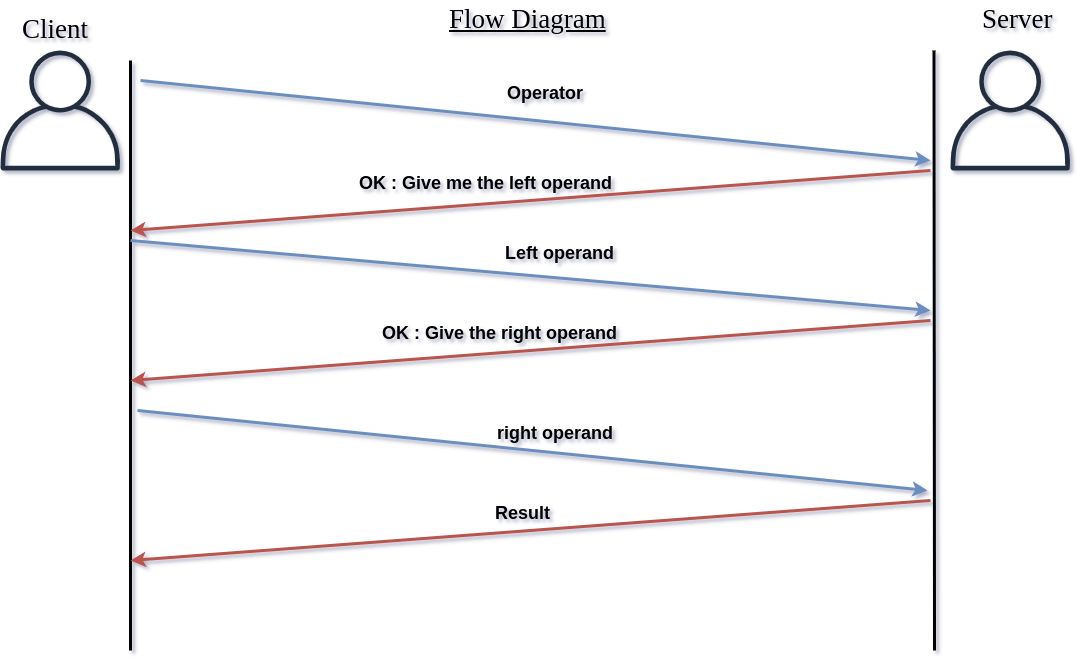

The diagram above was exported from draw.io. Its source (the exported page's mxGraphModel, read from the mxfile embedded in the PNG):
<mxGraphModel dx="1656" dy="939" grid="1" gridSize="10" guides="1" tooltips="1" connect="1" arrows="1" fold="1" page="1" pageScale="1" pageWidth="1169" pageHeight="827" math="0" shadow="0">
  <root>
    <mxCell id="0" />
    <mxCell id="1" parent="0" />
    <mxCell id="bplOvDD_xirzuD6epas_-2" value="" style="outlineConnect=0;fontColor=#232F3E;gradientColor=none;fillColor=#232F3E;strokeColor=none;dashed=0;verticalLabelPosition=bottom;verticalAlign=top;align=center;html=1;fontSize=12;fontStyle=0;aspect=fixed;pointerEvents=1;shape=mxgraph.aws4.user;" vertex="1" parent="1">
      <mxGeometry x="50" y="80" width="120" height="120" as="geometry" />
    </mxCell>
    <mxCell id="bplOvDD_xirzuD6epas_-10" value="Operator&lt;br style=&quot;font-size: 18px;&quot;&gt;" style="text;html=1;resizable=0;points=[];autosize=1;align=left;verticalAlign=top;spacingTop=-4;fontSize=18;fontStyle=1" vertex="1" parent="1">
      <mxGeometry x="555" y="110" width="60" height="20" as="geometry" />
    </mxCell>
    <mxCell id="bplOvDD_xirzuD6epas_-14" value="OK : Give me the left operand&amp;nbsp;" style="text;html=1;resizable=0;points=[];autosize=1;align=left;verticalAlign=top;spacingTop=-4;fontSize=18;fontStyle=1" vertex="1" parent="1">
      <mxGeometry x="407" y="200" width="260" height="20" as="geometry" />
    </mxCell>
    <mxCell id="bplOvDD_xirzuD6epas_-15" value="&lt;u&gt;Flow Diagram&lt;/u&gt;" style="text;html=1;resizable=0;points=[];autosize=1;align=left;verticalAlign=top;spacingTop=-4;fontSize=27;fontFamily=Tahoma;" vertex="1" parent="1">
      <mxGeometry x="497" y="30" width="170" height="30" as="geometry" />
    </mxCell>
    <mxCell id="bplOvDD_xirzuD6epas_-19" value="Left operand" style="text;html=1;resizable=0;points=[];autosize=1;align=left;verticalAlign=top;spacingTop=-4;fontSize=18;fontStyle=1" vertex="1" parent="1">
      <mxGeometry x="553" y="270" width="120" height="20" as="geometry" />
    </mxCell>
    <mxCell id="bplOvDD_xirzuD6epas_-23" value="OK : Give the right operand" style="text;html=1;resizable=0;points=[];autosize=1;align=left;verticalAlign=top;spacingTop=-4;fontSize=18;fontStyle=1" vertex="1" parent="1">
      <mxGeometry x="430" y="350" width="230" height="20" as="geometry" />
    </mxCell>
    <mxCell id="bplOvDD_xirzuD6epas_-24" value="Server" style="text;html=1;resizable=0;points=[];autosize=1;align=left;verticalAlign=top;spacingTop=-4;fontSize=27;fontFamily=Tahoma;" vertex="1" parent="1">
      <mxGeometry x="1030" y="30" width="90" height="30" as="geometry" />
    </mxCell>
    <mxCell id="bplOvDD_xirzuD6epas_-25" value="Client" style="text;html=1;resizable=0;points=[];autosize=1;align=left;verticalAlign=top;spacingTop=-4;fontSize=27;fontFamily=Tahoma;" vertex="1" parent="1">
      <mxGeometry x="70" y="40" width="80" height="30" as="geometry" />
    </mxCell>
    <mxCell id="bplOvDD_xirzuD6epas_-31" value="right operand" style="text;html=1;resizable=0;points=[];autosize=1;align=left;verticalAlign=top;spacingTop=-4;fontSize=18;fontStyle=1" vertex="1" parent="1">
      <mxGeometry x="545" y="450" width="120" height="20" as="geometry" />
    </mxCell>
    <mxCell id="bplOvDD_xirzuD6epas_-35" value="Result" style="text;html=1;resizable=0;points=[];autosize=1;align=left;verticalAlign=top;spacingTop=-4;fontSize=18;fontStyle=1" vertex="1" parent="1">
      <mxGeometry x="543" y="530" width="70" height="20" as="geometry" />
    </mxCell>
    <mxCell id="bplOvDD_xirzuD6epas_-36" value="" style="endArrow=none;html=1;strokeWidth=3;fontFamily=Tahoma;fontSize=27;" edge="1" parent="1">
      <mxGeometry width="50" height="50" relative="1" as="geometry">
        <mxPoint x="180" y="680" as="sourcePoint" />
        <mxPoint x="180" y="90" as="targetPoint" />
      </mxGeometry>
    </mxCell>
    <mxCell id="bplOvDD_xirzuD6epas_-38" value="" style="endArrow=none;html=1;strokeWidth=3;fontFamily=Tahoma;fontSize=27;" edge="1" parent="1">
      <mxGeometry width="50" height="50" relative="1" as="geometry">
        <mxPoint x="984" y="680" as="sourcePoint" />
        <mxPoint x="983.5" y="80" as="targetPoint" />
      </mxGeometry>
    </mxCell>
    <mxCell id="bplOvDD_xirzuD6epas_-39" value="" style="outlineConnect=0;fontColor=#232F3E;gradientColor=none;fillColor=#232F3E;strokeColor=none;dashed=0;verticalLabelPosition=bottom;verticalAlign=top;align=center;html=1;fontSize=12;fontStyle=0;aspect=fixed;pointerEvents=1;shape=mxgraph.aws4.user;" vertex="1" parent="1">
      <mxGeometry x="1000" y="80" width="120" height="120" as="geometry" />
    </mxCell>
    <mxCell id="bplOvDD_xirzuD6epas_-42" value="" style="endArrow=classic;html=1;strokeWidth=3;fontFamily=Tahoma;fontSize=27;fillColor=#dae8fc;strokeColor=#6c8ebf;" edge="1" parent="1">
      <mxGeometry width="50" height="50" relative="1" as="geometry">
        <mxPoint x="190" y="110" as="sourcePoint" />
        <mxPoint x="980" y="190" as="targetPoint" />
      </mxGeometry>
    </mxCell>
    <mxCell id="bplOvDD_xirzuD6epas_-43" value="" style="endArrow=classic;html=1;strokeWidth=3;fontFamily=Tahoma;fontSize=27;fillColor=#f8cecc;strokeColor=#b85450;" edge="1" parent="1">
      <mxGeometry width="50" height="50" relative="1" as="geometry">
        <mxPoint x="980" y="200" as="sourcePoint" />
        <mxPoint x="180" y="260" as="targetPoint" />
      </mxGeometry>
    </mxCell>
    <mxCell id="bplOvDD_xirzuD6epas_-46" value="" style="endArrow=classic;html=1;strokeWidth=3;fontFamily=Tahoma;fontSize=27;fillColor=#dae8fc;strokeColor=#6c8ebf;" edge="1" parent="1">
      <mxGeometry width="50" height="50" relative="1" as="geometry">
        <mxPoint x="180" y="270" as="sourcePoint" />
        <mxPoint x="980" y="340" as="targetPoint" />
      </mxGeometry>
    </mxCell>
    <mxCell id="bplOvDD_xirzuD6epas_-47" value="" style="endArrow=classic;html=1;strokeWidth=3;fontFamily=Tahoma;fontSize=27;fillColor=#dae8fc;strokeColor=#6c8ebf;" edge="1" parent="1">
      <mxGeometry width="50" height="50" relative="1" as="geometry">
        <mxPoint x="187" y="440" as="sourcePoint" />
        <mxPoint x="977" y="520" as="targetPoint" />
      </mxGeometry>
    </mxCell>
    <mxCell id="bplOvDD_xirzuD6epas_-50" value="" style="endArrow=classic;html=1;strokeWidth=3;fontFamily=Tahoma;fontSize=27;fillColor=#f8cecc;strokeColor=#b85450;" edge="1" parent="1">
      <mxGeometry width="50" height="50" relative="1" as="geometry">
        <mxPoint x="980" y="350" as="sourcePoint" />
        <mxPoint x="180" y="410" as="targetPoint" />
      </mxGeometry>
    </mxCell>
    <mxCell id="bplOvDD_xirzuD6epas_-51" value="" style="endArrow=classic;html=1;strokeWidth=3;fontFamily=Tahoma;fontSize=27;fillColor=#f8cecc;strokeColor=#b85450;" edge="1" parent="1">
      <mxGeometry width="50" height="50" relative="1" as="geometry">
        <mxPoint x="980" y="529.9999999999998" as="sourcePoint" />
        <mxPoint x="180" y="589.9999999999998" as="targetPoint" />
      </mxGeometry>
    </mxCell>
  </root>
</mxGraphModel>